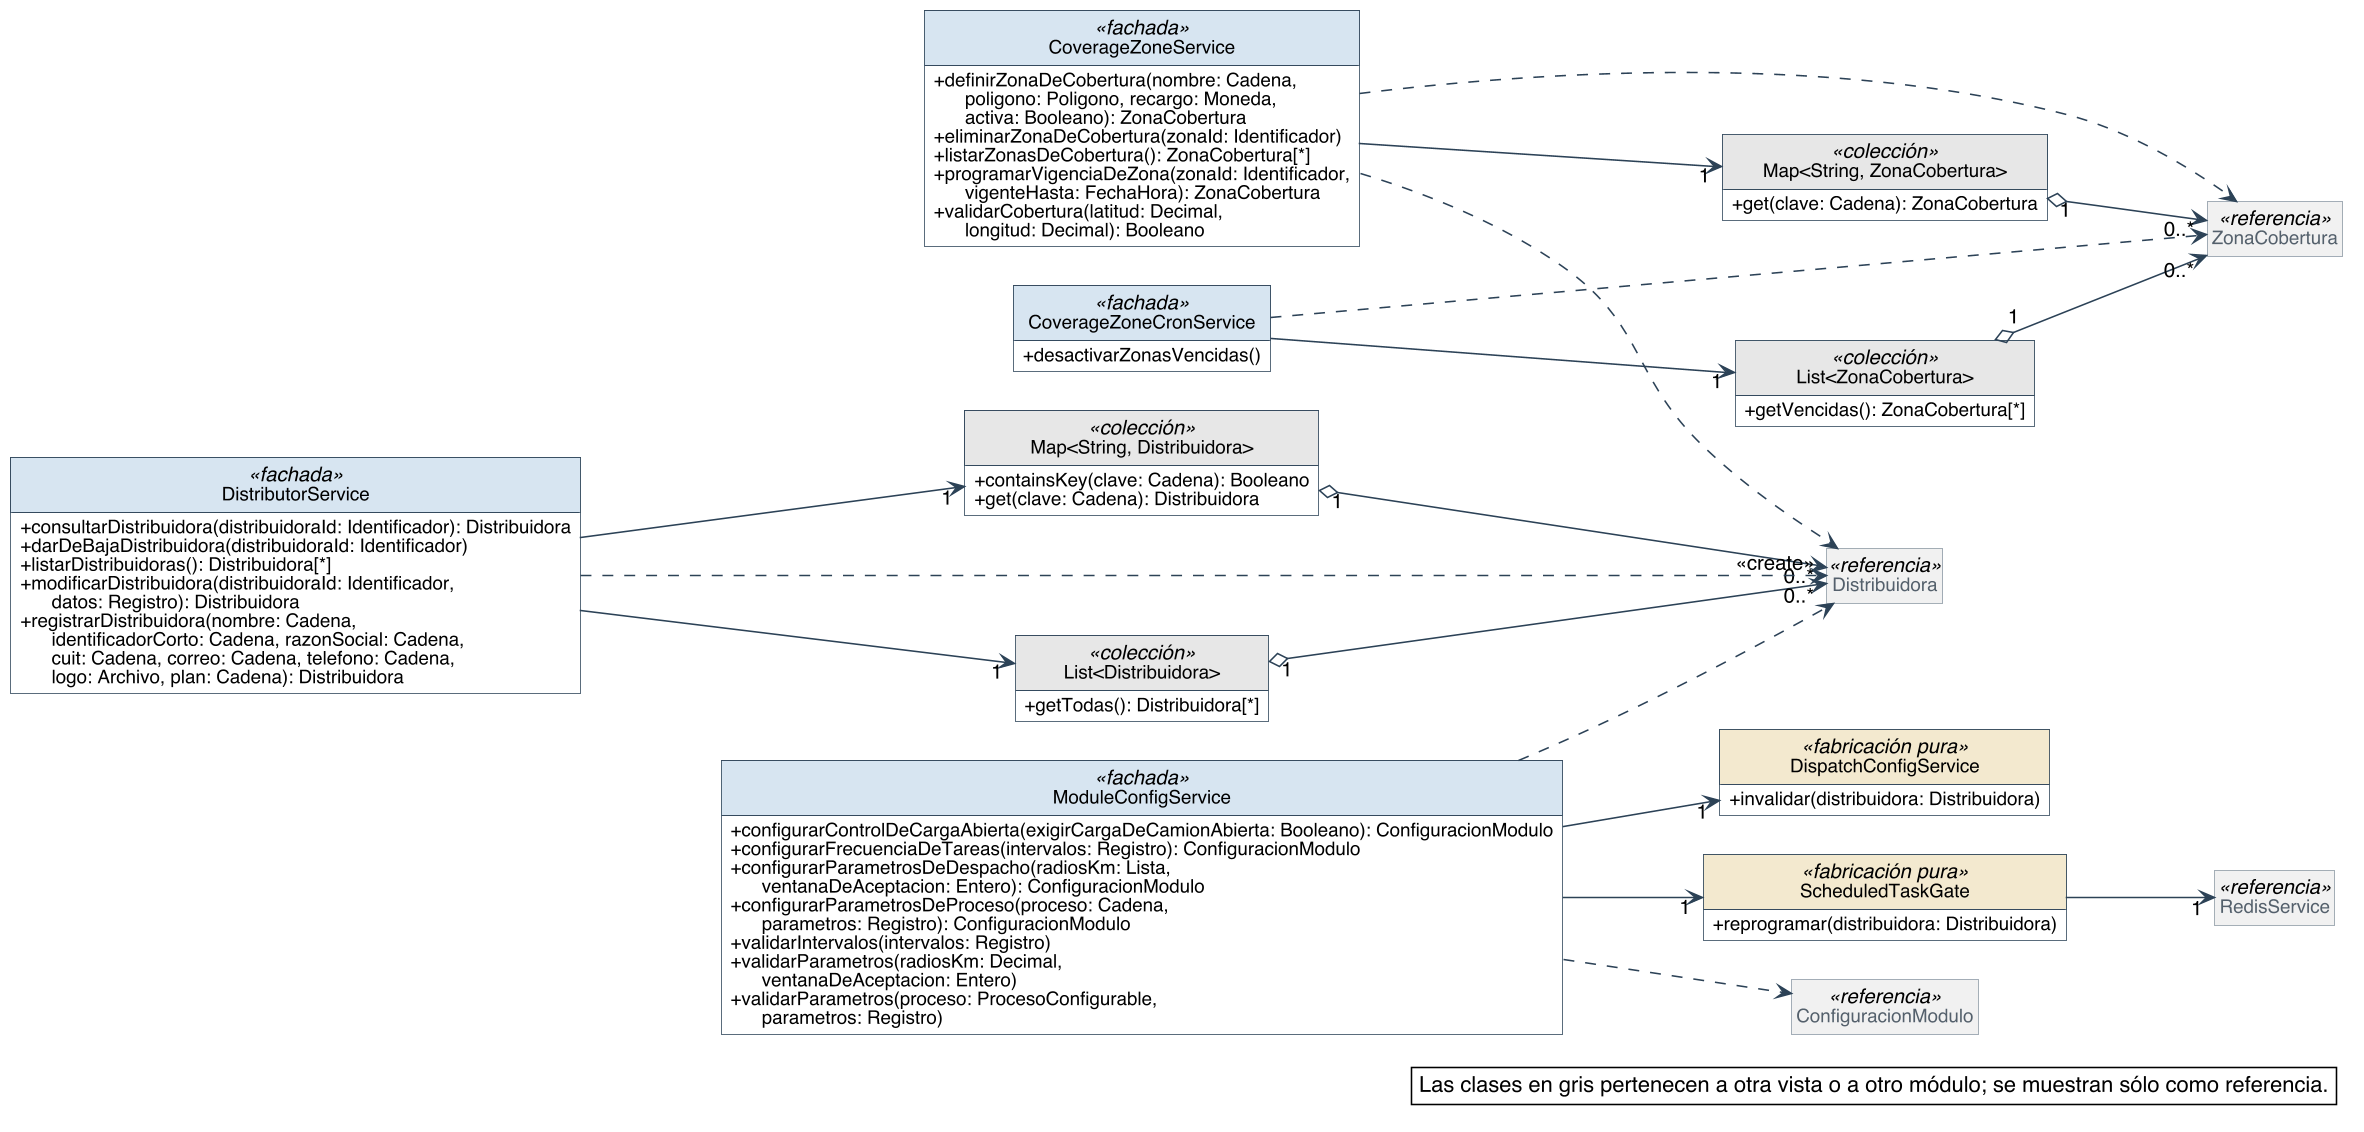

The diagram above was rendered by PlantUML. Its source (embedded in the PNG):
@startuml
skinparam backgroundColor #FFFFFF
skinparam shadowing false
skinparam defaultFontName Helvetica
skinparam defaultFontSize 13
skinparam dpi 150
skinparam nodesep 40
skinparam ranksep 55
skinparam classAttributeIconSize 0
skinparam roundCorner 0
skinparam genericDisplay old
skinparam class {
  BorderColor #2C4257
  BackgroundColor #FFFFFF
  ArrowColor #2C4257
  FontSize 14
  AttributeFontSize 12
  HeaderBackgroundColor #E8EEF3
}
skinparam class<<referencia>> {
  BackgroundColor #F1F1F1
  BorderColor #8A97A3
  FontColor #55616C
}
skinparam class<<fachada>> {
  HeaderBackgroundColor #D6E4F0
}
skinparam class<<controlador>> {
  HeaderBackgroundColor #D6E4F0
}
skinparam class<<fabricación pura>> {
  HeaderBackgroundColor #F3E9CF
}
skinparam class<<colección>> {
  HeaderBackgroundColor #E6E6E6
}
skinparam class<<adaptador>> {
  HeaderBackgroundColor #DCEBDD
}
skinparam interface {
  BorderColor #2C4257
  BackgroundColor #FFFFFF
  HeaderBackgroundColor #DCEBDD
  FontSize 14
  AttributeFontSize 12
}
skinparam note {
  BackgroundColor #FFFFFF
  BorderColor #2C4257
}
skinparam packageStyle rectangle
skinparam package {
  BorderColor #8A97A3
  FontSize 13
  FontColor #55616C
}
hide circle
hide empty members

left to right direction
skinparam nodesep 25
skinparam ranksep 90
class CoverageZoneService <<fachada>> {
  + definirZonaDeCobertura(nombre: Cadena,\n      poligono: Poligono, recargo: Moneda,\n      activa: Booleano): ZonaCobertura
  + eliminarZonaDeCobertura(zonaId: Identificador)
  + listarZonasDeCobertura(): ZonaCobertura[*]
  + programarVigenciaDeZona(zonaId: Identificador,\n      vigenteHasta: FechaHora): ZonaCobertura
  + validarCobertura(latitud: Decimal,\n      longitud: Decimal): Booleano
}
class "Map<String, ZonaCobertura>" as Map_String_ZonaCobertura <<colección>> {
  + get(clave: Cadena): ZonaCobertura
}
class CoverageZoneCronService <<fachada>> {
  + desactivarZonasVencidas()
}
class "List<ZonaCobertura>" as List_ZonaCobertura <<colección>> {
  + getVencidas(): ZonaCobertura[*]
}
class "Map<String, Distribuidora>" as Map_String_Distribuidora <<colección>> {
  + containsKey(clave: Cadena): Booleano
  + get(clave: Cadena): Distribuidora
}
class DistributorService <<fachada>> {
  + consultarDistribuidora(distribuidoraId: Identificador): Distribuidora
  + darDeBajaDistribuidora(distribuidoraId: Identificador)
  + listarDistribuidoras(): Distribuidora[*]
  + modificarDistribuidora(distribuidoraId: Identificador,\n      datos: Registro): Distribuidora
  + registrarDistribuidora(nombre: Cadena,\n      identificadorCorto: Cadena, razonSocial: Cadena,\n      cuit: Cadena, correo: Cadena, telefono: Cadena,\n      logo: Archivo, plan: Cadena): Distribuidora
}
class "List<Distribuidora>" as List_Distribuidora <<colección>> {
  + getTodas(): Distribuidora[*]
}
class ModuleConfigService <<fachada>> {
  + configurarControlDeCargaAbierta(exigirCargaDeCamionAbierta: Booleano): ConfiguracionModulo
  + configurarFrecuenciaDeTareas(intervalos: Registro): ConfiguracionModulo
  + configurarParametrosDeDespacho(radiosKm: Lista,\n      ventanaDeAceptacion: Entero): ConfiguracionModulo
  + configurarParametrosDeProceso(proceso: Cadena,\n      parametros: Registro): ConfiguracionModulo
  + validarIntervalos(intervalos: Registro)
  + validarParametros(radiosKm: Decimal,\n      ventanaDeAceptacion: Entero)
  + validarParametros(proceso: ProcesoConfigurable,\n      parametros: Registro)
}
class DispatchConfigService <<fabricación pura>> {
  + invalidar(distribuidora: Distribuidora)
}
class ScheduledTaskGate <<fabricación pura>> {
  + reprogramar(distribuidora: Distribuidora)
}
class Distribuidora <<referencia>>
class ZonaCobertura <<referencia>>
class RedisService <<referencia>>
class ConfiguracionModulo <<referencia>>

Map_String_Distribuidora "1" o--> "0..*" Distribuidora
List_Distribuidora "1" o--> "0..*" Distribuidora
Map_String_ZonaCobertura "1" o--> "0..*" ZonaCobertura
List_ZonaCobertura "1" o--> "0..*" ZonaCobertura
CoverageZoneCronService --> "1" List_ZonaCobertura
CoverageZoneService --> "1" Map_String_ZonaCobertura
DistributorService --> "1" List_Distribuidora
DistributorService --> "1" Map_String_Distribuidora
ModuleConfigService --> "1" DispatchConfigService
ModuleConfigService --> "1" ScheduledTaskGate
ScheduledTaskGate --> "1" RedisService
CoverageZoneCronService ..> ZonaCobertura
CoverageZoneService ..> Distribuidora
CoverageZoneService ..> ZonaCobertura
DistributorService ..> "<<create>>" Distribuidora
ModuleConfigService ..> ConfiguracionModulo
ModuleConfigService ..> Distribuidora

legend bottom right
  Las clases en gris pertenecen a otra vista o a otro módulo; se muestran sólo como referencia.
endlegend
@enduml